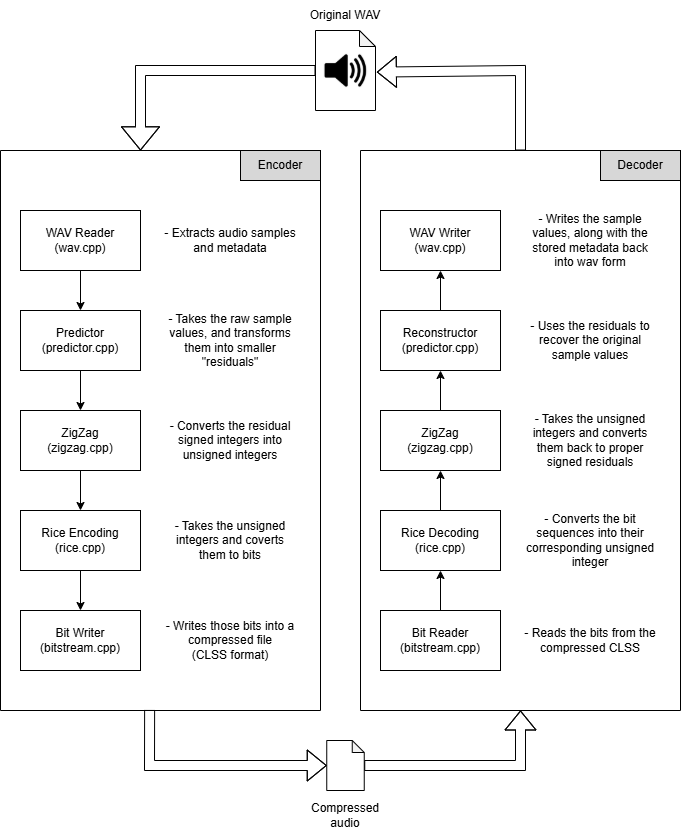

The diagram above was exported from draw.io. Its source (the exported page's mxGraphModel, read from the mxfile embedded in the PNG):
<mxGraphModel dx="1042" dy="722" grid="1" gridSize="10" guides="1" tooltips="1" connect="1" arrows="1" fold="1" page="1" pageScale="1" pageWidth="850" pageHeight="1100" math="0" shadow="0">
  <root>
    <mxCell id="0" />
    <mxCell id="1" parent="0" />
    <mxCell id="sYpR1gJ4xTaoTpoyMk67-2" value="" style="shape=note;whiteSpace=wrap;html=1;backgroundOutline=1;darkOpacity=0.05;size=16;" vertex="1" parent="1">
      <mxGeometry x="415" y="40" width="60" height="80" as="geometry" />
    </mxCell>
    <mxCell id="sYpR1gJ4xTaoTpoyMk67-3" value="" style="swimlane;startSize=0;" vertex="1" parent="1">
      <mxGeometry x="100" y="160" width="320" height="560" as="geometry">
        <mxRectangle x="100" y="160" width="50" height="40" as="alternateBounds" />
      </mxGeometry>
    </mxCell>
    <mxCell id="sYpR1gJ4xTaoTpoyMk67-41" value="" style="edgeStyle=orthogonalEdgeStyle;rounded=0;orthogonalLoop=1;jettySize=auto;html=1;" edge="1" parent="sYpR1gJ4xTaoTpoyMk67-3" source="sYpR1gJ4xTaoTpoyMk67-1" target="sYpR1gJ4xTaoTpoyMk67-9">
      <mxGeometry relative="1" as="geometry" />
    </mxCell>
    <mxCell id="sYpR1gJ4xTaoTpoyMk67-1" value="Predictor&lt;br&gt;(predictor.cpp)" style="rounded=0;whiteSpace=wrap;html=1;" vertex="1" parent="sYpR1gJ4xTaoTpoyMk67-3">
      <mxGeometry x="20" y="160" width="120" height="60" as="geometry" />
    </mxCell>
    <mxCell id="sYpR1gJ4xTaoTpoyMk67-8" value="Encoder" style="rounded=0;whiteSpace=wrap;html=1;fillColor=#D7D7D7;" vertex="1" parent="sYpR1gJ4xTaoTpoyMk67-3">
      <mxGeometry x="240" width="80" height="30" as="geometry" />
    </mxCell>
    <mxCell id="sYpR1gJ4xTaoTpoyMk67-42" value="" style="edgeStyle=orthogonalEdgeStyle;rounded=0;orthogonalLoop=1;jettySize=auto;html=1;" edge="1" parent="sYpR1gJ4xTaoTpoyMk67-3" source="sYpR1gJ4xTaoTpoyMk67-9" target="sYpR1gJ4xTaoTpoyMk67-10">
      <mxGeometry relative="1" as="geometry" />
    </mxCell>
    <mxCell id="sYpR1gJ4xTaoTpoyMk67-9" value="ZigZag&lt;br&gt;(zigzag.cpp)" style="rounded=0;whiteSpace=wrap;html=1;" vertex="1" parent="sYpR1gJ4xTaoTpoyMk67-3">
      <mxGeometry x="20" y="260" width="120" height="60" as="geometry" />
    </mxCell>
    <mxCell id="sYpR1gJ4xTaoTpoyMk67-43" value="" style="edgeStyle=orthogonalEdgeStyle;rounded=0;orthogonalLoop=1;jettySize=auto;html=1;" edge="1" parent="sYpR1gJ4xTaoTpoyMk67-3" source="sYpR1gJ4xTaoTpoyMk67-10" target="sYpR1gJ4xTaoTpoyMk67-16">
      <mxGeometry relative="1" as="geometry" />
    </mxCell>
    <mxCell id="sYpR1gJ4xTaoTpoyMk67-10" value="Rice Encoding&lt;br&gt;(rice&lt;span style=&quot;background-color: transparent; color: light-dark(rgb(0, 0, 0), rgb(255, 255, 255));&quot;&gt;.cpp)&lt;/span&gt;" style="rounded=0;whiteSpace=wrap;html=1;" vertex="1" parent="sYpR1gJ4xTaoTpoyMk67-3">
      <mxGeometry x="20" y="360" width="120" height="60" as="geometry" />
    </mxCell>
    <mxCell id="sYpR1gJ4xTaoTpoyMk67-11" value="WAV Reader&lt;br&gt;(wav&lt;span style=&quot;background-color: transparent; color: light-dark(rgb(0, 0, 0), rgb(255, 255, 255));&quot;&gt;.cpp)&lt;/span&gt;" style="rounded=0;whiteSpace=wrap;html=1;" vertex="1" parent="sYpR1gJ4xTaoTpoyMk67-3">
      <mxGeometry x="20" y="60" width="120" height="60" as="geometry" />
    </mxCell>
    <mxCell id="sYpR1gJ4xTaoTpoyMk67-12" value="- Extracts audio samples and metadata" style="text;html=1;whiteSpace=wrap;strokeColor=none;fillColor=none;align=center;verticalAlign=middle;rounded=0;" vertex="1" parent="sYpR1gJ4xTaoTpoyMk67-3">
      <mxGeometry x="160" y="60" width="140" height="60" as="geometry" />
    </mxCell>
    <mxCell id="sYpR1gJ4xTaoTpoyMk67-13" value="- Takes the raw sample values, and transforms them into smaller &quot;residuals&quot;" style="text;html=1;whiteSpace=wrap;strokeColor=none;fillColor=none;align=center;verticalAlign=middle;rounded=0;" vertex="1" parent="sYpR1gJ4xTaoTpoyMk67-3">
      <mxGeometry x="160" y="160" width="140" height="60" as="geometry" />
    </mxCell>
    <mxCell id="sYpR1gJ4xTaoTpoyMk67-14" value="- Converts the residual signed integers into unsigned integers" style="text;html=1;whiteSpace=wrap;strokeColor=none;fillColor=none;align=center;verticalAlign=middle;rounded=0;" vertex="1" parent="sYpR1gJ4xTaoTpoyMk67-3">
      <mxGeometry x="160" y="260" width="140" height="60" as="geometry" />
    </mxCell>
    <mxCell id="sYpR1gJ4xTaoTpoyMk67-15" value="- Takes the unsigned integers and coverts them to bits" style="text;html=1;whiteSpace=wrap;strokeColor=none;fillColor=none;align=center;verticalAlign=middle;rounded=0;" vertex="1" parent="sYpR1gJ4xTaoTpoyMk67-3">
      <mxGeometry x="160" y="360" width="140" height="60" as="geometry" />
    </mxCell>
    <mxCell id="sYpR1gJ4xTaoTpoyMk67-16" value="Bit Writer&lt;div&gt;(bitstream.cpp)&lt;/div&gt;" style="rounded=0;whiteSpace=wrap;html=1;" vertex="1" parent="sYpR1gJ4xTaoTpoyMk67-3">
      <mxGeometry x="20" y="460" width="120" height="60" as="geometry" />
    </mxCell>
    <mxCell id="sYpR1gJ4xTaoTpoyMk67-17" value="- Writes those bits into a compressed file&lt;div&gt;(CLSS format)&lt;/div&gt;" style="text;html=1;whiteSpace=wrap;strokeColor=none;fillColor=none;align=center;verticalAlign=middle;rounded=0;" vertex="1" parent="sYpR1gJ4xTaoTpoyMk67-3">
      <mxGeometry x="160" y="460" width="140" height="60" as="geometry" />
    </mxCell>
    <mxCell id="sYpR1gJ4xTaoTpoyMk67-40" value="" style="endArrow=classic;html=1;rounded=0;entryX=0.5;entryY=0;entryDx=0;entryDy=0;" edge="1" parent="sYpR1gJ4xTaoTpoyMk67-3" target="sYpR1gJ4xTaoTpoyMk67-1">
      <mxGeometry width="50" height="50" relative="1" as="geometry">
        <mxPoint x="80" y="120" as="sourcePoint" />
        <mxPoint x="130" y="70" as="targetPoint" />
      </mxGeometry>
    </mxCell>
    <mxCell id="sYpR1gJ4xTaoTpoyMk67-4" value="Original WAV" style="text;html=1;whiteSpace=wrap;strokeColor=none;fillColor=none;align=center;verticalAlign=middle;rounded=0;" vertex="1" parent="1">
      <mxGeometry x="400" y="10" width="90" height="30" as="geometry" />
    </mxCell>
    <mxCell id="sYpR1gJ4xTaoTpoyMk67-6" value="" style="shape=image;verticalLabelPosition=bottom;labelBackgroundColor=default;verticalAlign=top;aspect=fixed;imageAspect=0;image=data:image/png,(base64 omitted: 9448 chars);" vertex="1" parent="1">
      <mxGeometry x="422.5" y="57.5" width="45" height="45" as="geometry" />
    </mxCell>
    <mxCell id="sYpR1gJ4xTaoTpoyMk67-18" value="" style="swimlane;startSize=0;" vertex="1" parent="1">
      <mxGeometry x="460" y="160" width="320" height="560" as="geometry">
        <mxRectangle x="100" y="160" width="50" height="40" as="alternateBounds" />
      </mxGeometry>
    </mxCell>
    <mxCell id="sYpR1gJ4xTaoTpoyMk67-47" value="" style="edgeStyle=orthogonalEdgeStyle;rounded=0;orthogonalLoop=1;jettySize=auto;html=1;" edge="1" parent="sYpR1gJ4xTaoTpoyMk67-18" source="sYpR1gJ4xTaoTpoyMk67-19" target="sYpR1gJ4xTaoTpoyMk67-23">
      <mxGeometry relative="1" as="geometry" />
    </mxCell>
    <mxCell id="sYpR1gJ4xTaoTpoyMk67-19" value="Reconstructor&lt;br&gt;(predictor.cpp)" style="rounded=0;whiteSpace=wrap;html=1;" vertex="1" parent="sYpR1gJ4xTaoTpoyMk67-18">
      <mxGeometry x="20" y="160" width="120" height="60" as="geometry" />
    </mxCell>
    <mxCell id="sYpR1gJ4xTaoTpoyMk67-20" value="Decoder" style="rounded=0;whiteSpace=wrap;html=1;fillColor=#D7D7D7;" vertex="1" parent="sYpR1gJ4xTaoTpoyMk67-18">
      <mxGeometry x="240" width="80" height="30" as="geometry" />
    </mxCell>
    <mxCell id="sYpR1gJ4xTaoTpoyMk67-46" value="" style="edgeStyle=orthogonalEdgeStyle;rounded=0;orthogonalLoop=1;jettySize=auto;html=1;" edge="1" parent="sYpR1gJ4xTaoTpoyMk67-18" source="sYpR1gJ4xTaoTpoyMk67-21" target="sYpR1gJ4xTaoTpoyMk67-19">
      <mxGeometry relative="1" as="geometry" />
    </mxCell>
    <mxCell id="sYpR1gJ4xTaoTpoyMk67-21" value="ZigZag&lt;br&gt;(zigzag.cpp)" style="rounded=0;whiteSpace=wrap;html=1;" vertex="1" parent="sYpR1gJ4xTaoTpoyMk67-18">
      <mxGeometry x="20" y="260" width="120" height="60" as="geometry" />
    </mxCell>
    <mxCell id="sYpR1gJ4xTaoTpoyMk67-45" value="" style="edgeStyle=orthogonalEdgeStyle;rounded=0;orthogonalLoop=1;jettySize=auto;html=1;" edge="1" parent="sYpR1gJ4xTaoTpoyMk67-18" source="sYpR1gJ4xTaoTpoyMk67-22" target="sYpR1gJ4xTaoTpoyMk67-21">
      <mxGeometry relative="1" as="geometry" />
    </mxCell>
    <mxCell id="sYpR1gJ4xTaoTpoyMk67-22" value="Rice Decoding&lt;br&gt;(rice&lt;span style=&quot;background-color: transparent; color: light-dark(rgb(0, 0, 0), rgb(255, 255, 255));&quot;&gt;.cpp)&lt;/span&gt;" style="rounded=0;whiteSpace=wrap;html=1;" vertex="1" parent="sYpR1gJ4xTaoTpoyMk67-18">
      <mxGeometry x="20" y="360" width="120" height="60" as="geometry" />
    </mxCell>
    <mxCell id="sYpR1gJ4xTaoTpoyMk67-23" value="WAV Writer&lt;br&gt;(wav&lt;span style=&quot;background-color: transparent; color: light-dark(rgb(0, 0, 0), rgb(255, 255, 255));&quot;&gt;.cpp)&lt;/span&gt;" style="rounded=0;whiteSpace=wrap;html=1;" vertex="1" parent="sYpR1gJ4xTaoTpoyMk67-18">
      <mxGeometry x="20" y="60" width="120" height="60" as="geometry" />
    </mxCell>
    <mxCell id="sYpR1gJ4xTaoTpoyMk67-24" value="- Writes the sample values, along with the stored metadata back into wav form" style="text;html=1;whiteSpace=wrap;strokeColor=none;fillColor=none;align=center;verticalAlign=middle;rounded=0;" vertex="1" parent="sYpR1gJ4xTaoTpoyMk67-18">
      <mxGeometry x="160" y="60" width="140" height="60" as="geometry" />
    </mxCell>
    <mxCell id="sYpR1gJ4xTaoTpoyMk67-25" value="- Uses the residuals to recover the original sample values" style="text;html=1;whiteSpace=wrap;strokeColor=none;fillColor=none;align=center;verticalAlign=middle;rounded=0;" vertex="1" parent="sYpR1gJ4xTaoTpoyMk67-18">
      <mxGeometry x="160" y="160" width="140" height="60" as="geometry" />
    </mxCell>
    <mxCell id="sYpR1gJ4xTaoTpoyMk67-26" value="- Takes the unsigned integers and converts them back to proper signed residuals" style="text;html=1;whiteSpace=wrap;strokeColor=none;fillColor=none;align=center;verticalAlign=middle;rounded=0;" vertex="1" parent="sYpR1gJ4xTaoTpoyMk67-18">
      <mxGeometry x="160" y="260" width="140" height="60" as="geometry" />
    </mxCell>
    <mxCell id="sYpR1gJ4xTaoTpoyMk67-27" value="- Converts the bit sequences into their corresponding unsigned integer" style="text;html=1;whiteSpace=wrap;strokeColor=none;fillColor=none;align=center;verticalAlign=middle;rounded=0;" vertex="1" parent="sYpR1gJ4xTaoTpoyMk67-18">
      <mxGeometry x="160" y="360" width="140" height="60" as="geometry" />
    </mxCell>
    <mxCell id="sYpR1gJ4xTaoTpoyMk67-44" value="" style="edgeStyle=orthogonalEdgeStyle;rounded=0;orthogonalLoop=1;jettySize=auto;html=1;" edge="1" parent="sYpR1gJ4xTaoTpoyMk67-18" source="sYpR1gJ4xTaoTpoyMk67-28" target="sYpR1gJ4xTaoTpoyMk67-22">
      <mxGeometry relative="1" as="geometry" />
    </mxCell>
    <mxCell id="sYpR1gJ4xTaoTpoyMk67-28" value="Bit Reader&lt;div&gt;(bitstream.cpp)&lt;/div&gt;" style="rounded=0;whiteSpace=wrap;html=1;" vertex="1" parent="sYpR1gJ4xTaoTpoyMk67-18">
      <mxGeometry x="20" y="460" width="120" height="60" as="geometry" />
    </mxCell>
    <mxCell id="sYpR1gJ4xTaoTpoyMk67-29" value="- Reads the bits from the compressed CLSS" style="text;html=1;whiteSpace=wrap;strokeColor=none;fillColor=none;align=center;verticalAlign=middle;rounded=0;" vertex="1" parent="sYpR1gJ4xTaoTpoyMk67-18">
      <mxGeometry x="160" y="460" width="140" height="60" as="geometry" />
    </mxCell>
    <mxCell id="sYpR1gJ4xTaoTpoyMk67-30" value="" style="shape=note;whiteSpace=wrap;html=1;backgroundOutline=1;darkOpacity=0.05;size=12;" vertex="1" parent="1">
      <mxGeometry x="426.25" y="750" width="37.5" height="50" as="geometry" />
    </mxCell>
    <mxCell id="sYpR1gJ4xTaoTpoyMk67-31" value="Compressed audio" style="text;html=1;whiteSpace=wrap;strokeColor=none;fillColor=none;align=center;verticalAlign=middle;rounded=0;" vertex="1" parent="1">
      <mxGeometry x="400" y="810" width="90" height="30" as="geometry" />
    </mxCell>
    <mxCell id="sYpR1gJ4xTaoTpoyMk67-36" value="" style="shape=flexArrow;endArrow=classic;html=1;rounded=0;endWidth=27;endSize=7.4;width=10;" edge="1" parent="1" source="sYpR1gJ4xTaoTpoyMk67-2">
      <mxGeometry width="50" height="50" relative="1" as="geometry">
        <mxPoint x="480" y="260" as="sourcePoint" />
        <mxPoint x="240" y="160" as="targetPoint" />
        <Array as="points">
          <mxPoint x="240" y="80" />
        </Array>
      </mxGeometry>
    </mxCell>
    <mxCell id="sYpR1gJ4xTaoTpoyMk67-37" value="" style="shape=flexArrow;endArrow=classic;html=1;rounded=0;entryX=1.023;entryY=0.52;entryDx=0;entryDy=0;entryPerimeter=0;" edge="1" parent="1" source="sYpR1gJ4xTaoTpoyMk67-18" target="sYpR1gJ4xTaoTpoyMk67-2">
      <mxGeometry width="50" height="50" relative="1" as="geometry">
        <mxPoint x="480" y="260" as="sourcePoint" />
        <mxPoint x="490" y="79" as="targetPoint" />
        <Array as="points">
          <mxPoint x="620" y="80" />
        </Array>
      </mxGeometry>
    </mxCell>
    <mxCell id="sYpR1gJ4xTaoTpoyMk67-38" value="" style="shape=flexArrow;endArrow=classic;html=1;rounded=0;exitX=0.466;exitY=0.999;exitDx=0;exitDy=0;exitPerimeter=0;" edge="1" parent="1" source="sYpR1gJ4xTaoTpoyMk67-3" target="sYpR1gJ4xTaoTpoyMk67-30">
      <mxGeometry width="50" height="50" relative="1" as="geometry">
        <mxPoint x="480" y="660" as="sourcePoint" />
        <mxPoint x="530" y="610" as="targetPoint" />
        <Array as="points">
          <mxPoint x="249" y="775" />
        </Array>
      </mxGeometry>
    </mxCell>
    <mxCell id="sYpR1gJ4xTaoTpoyMk67-39" value="" style="shape=flexArrow;endArrow=classic;html=1;rounded=0;" edge="1" parent="1" source="sYpR1gJ4xTaoTpoyMk67-30" target="sYpR1gJ4xTaoTpoyMk67-18">
      <mxGeometry width="50" height="50" relative="1" as="geometry">
        <mxPoint x="500" y="810" as="sourcePoint" />
        <mxPoint x="550" y="760" as="targetPoint" />
        <Array as="points">
          <mxPoint x="620" y="775" />
        </Array>
      </mxGeometry>
    </mxCell>
  </root>
</mxGraphModel>